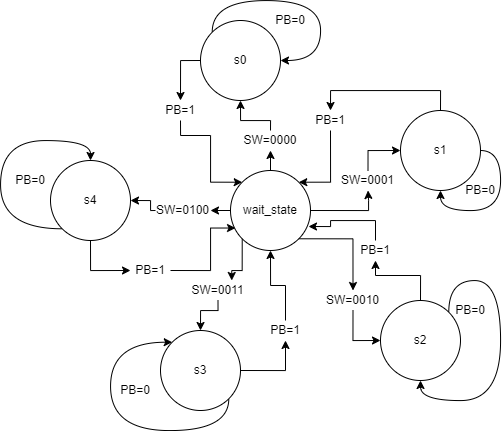

The diagram above was exported from draw.io. Its source (the exported page's mxGraphModel, read from the mxfile embedded in the PNG):
<mxGraphModel dx="1173" dy="613" grid="1" gridSize="10" guides="1" tooltips="1" connect="1" arrows="1" fold="1" page="1" pageScale="1" pageWidth="850" pageHeight="1100" math="0" shadow="0">
  <root>
    <mxCell id="0" />
    <mxCell id="1" parent="0" />
    <mxCell id="oZbqKWHTIfCyVK-2I6PI-11" style="edgeStyle=orthogonalEdgeStyle;rounded=0;orthogonalLoop=1;jettySize=auto;html=1;exitX=0.5;exitY=1;exitDx=0;exitDy=0;entryX=0;entryY=0;entryDx=0;entryDy=0;" edge="1" parent="1" source="oZbqKWHTIfCyVK-2I6PI-18" target="oZbqKWHTIfCyVK-2I6PI-5">
      <mxGeometry relative="1" as="geometry">
        <Array as="points">
          <mxPoint x="280" y="145" />
          <mxPoint x="310" y="145" />
          <mxPoint x="310" y="192" />
        </Array>
      </mxGeometry>
    </mxCell>
    <mxCell id="73CuCzFNl7YzgLcRrOkS-1" value="s0" style="ellipse;whiteSpace=wrap;html=1;aspect=fixed;" parent="1" vertex="1">
      <mxGeometry x="300" y="30" width="80" height="80" as="geometry" />
    </mxCell>
    <mxCell id="oZbqKWHTIfCyVK-2I6PI-15" style="edgeStyle=orthogonalEdgeStyle;rounded=0;orthogonalLoop=1;jettySize=auto;html=1;exitX=0.5;exitY=1;exitDx=0;exitDy=0;entryX=1;entryY=0;entryDx=0;entryDy=0;" edge="1" parent="1" source="oZbqKWHTIfCyVK-2I6PI-16" target="oZbqKWHTIfCyVK-2I6PI-5">
      <mxGeometry relative="1" as="geometry">
        <Array as="points">
          <mxPoint x="430" y="192" />
        </Array>
      </mxGeometry>
    </mxCell>
    <mxCell id="oZbqKWHTIfCyVK-2I6PI-1" value="s1" style="ellipse;whiteSpace=wrap;html=1;aspect=fixed;" vertex="1" parent="1">
      <mxGeometry x="500" y="120" width="80" height="80" as="geometry" />
    </mxCell>
    <mxCell id="oZbqKWHTIfCyVK-2I6PI-2" value="s2" style="ellipse;whiteSpace=wrap;html=1;aspect=fixed;" vertex="1" parent="1">
      <mxGeometry x="480" y="310" width="80" height="80" as="geometry" />
    </mxCell>
    <mxCell id="oZbqKWHTIfCyVK-2I6PI-3" value="s3" style="ellipse;whiteSpace=wrap;html=1;aspect=fixed;" vertex="1" parent="1">
      <mxGeometry x="260" y="340" width="80" height="80" as="geometry" />
    </mxCell>
    <mxCell id="oZbqKWHTIfCyVK-2I6PI-12" style="edgeStyle=orthogonalEdgeStyle;rounded=0;orthogonalLoop=1;jettySize=auto;html=1;exitX=1;exitY=0.5;exitDx=0;exitDy=0;entryX=0.063;entryY=0.719;entryDx=0;entryDy=0;entryPerimeter=0;" edge="1" parent="1" source="oZbqKWHTIfCyVK-2I6PI-22" target="oZbqKWHTIfCyVK-2I6PI-5">
      <mxGeometry relative="1" as="geometry">
        <Array as="points">
          <mxPoint x="310" y="280" />
          <mxPoint x="310" y="238" />
        </Array>
      </mxGeometry>
    </mxCell>
    <mxCell id="oZbqKWHTIfCyVK-2I6PI-4" value="s4" style="ellipse;whiteSpace=wrap;html=1;aspect=fixed;" vertex="1" parent="1">
      <mxGeometry x="150" y="170" width="80" height="80" as="geometry" />
    </mxCell>
    <mxCell id="oZbqKWHTIfCyVK-2I6PI-6" style="edgeStyle=orthogonalEdgeStyle;rounded=0;orthogonalLoop=1;jettySize=auto;html=1;exitX=0.5;exitY=0;exitDx=0;exitDy=0;entryX=0.5;entryY=1;entryDx=0;entryDy=0;" edge="1" parent="1" source="oZbqKWHTIfCyVK-2I6PI-28" target="73CuCzFNl7YzgLcRrOkS-1">
      <mxGeometry relative="1" as="geometry">
        <Array as="points">
          <mxPoint x="370" y="130" />
          <mxPoint x="340" y="130" />
        </Array>
      </mxGeometry>
    </mxCell>
    <mxCell id="oZbqKWHTIfCyVK-2I6PI-7" style="edgeStyle=orthogonalEdgeStyle;rounded=0;orthogonalLoop=1;jettySize=auto;html=1;exitX=0.5;exitY=0;exitDx=0;exitDy=0;entryX=0;entryY=0.5;entryDx=0;entryDy=0;" edge="1" parent="1" source="oZbqKWHTIfCyVK-2I6PI-37" target="oZbqKWHTIfCyVK-2I6PI-1">
      <mxGeometry relative="1" as="geometry">
        <Array as="points">
          <mxPoint x="467" y="160" />
        </Array>
      </mxGeometry>
    </mxCell>
    <mxCell id="oZbqKWHTIfCyVK-2I6PI-9" style="edgeStyle=orthogonalEdgeStyle;rounded=0;orthogonalLoop=1;jettySize=auto;html=1;exitX=0.5;exitY=1;exitDx=0;exitDy=0;entryX=0.5;entryY=0;entryDx=0;entryDy=0;" edge="1" parent="1" source="oZbqKWHTIfCyVK-2I6PI-32" target="oZbqKWHTIfCyVK-2I6PI-3">
      <mxGeometry relative="1" as="geometry">
        <Array as="points">
          <mxPoint x="318" y="320" />
          <mxPoint x="300" y="320" />
        </Array>
      </mxGeometry>
    </mxCell>
    <mxCell id="oZbqKWHTIfCyVK-2I6PI-10" style="edgeStyle=orthogonalEdgeStyle;rounded=0;orthogonalLoop=1;jettySize=auto;html=1;exitX=0;exitY=0.5;exitDx=0;exitDy=0;entryX=1;entryY=0.5;entryDx=0;entryDy=0;" edge="1" parent="1" source="oZbqKWHTIfCyVK-2I6PI-30" target="oZbqKWHTIfCyVK-2I6PI-4">
      <mxGeometry relative="1" as="geometry">
        <Array as="points">
          <mxPoint x="250" y="220" />
          <mxPoint x="250" y="210" />
        </Array>
      </mxGeometry>
    </mxCell>
    <mxCell id="oZbqKWHTIfCyVK-2I6PI-5" value="wait_state" style="ellipse;whiteSpace=wrap;html=1;aspect=fixed;" vertex="1" parent="1">
      <mxGeometry x="330" y="180" width="80" height="80" as="geometry" />
    </mxCell>
    <mxCell id="oZbqKWHTIfCyVK-2I6PI-13" style="edgeStyle=orthogonalEdgeStyle;rounded=0;orthogonalLoop=1;jettySize=auto;html=1;exitX=0.5;exitY=0;exitDx=0;exitDy=0;entryX=0.5;entryY=1;entryDx=0;entryDy=0;" edge="1" parent="1" source="oZbqKWHTIfCyVK-2I6PI-24" target="oZbqKWHTIfCyVK-2I6PI-5">
      <mxGeometry relative="1" as="geometry">
        <mxPoint x="350" y="280" as="targetPoint" />
      </mxGeometry>
    </mxCell>
    <mxCell id="oZbqKWHTIfCyVK-2I6PI-14" style="edgeStyle=orthogonalEdgeStyle;rounded=0;orthogonalLoop=1;jettySize=auto;html=1;exitX=0.5;exitY=0;exitDx=0;exitDy=0;entryX=0.975;entryY=0.7;entryDx=0;entryDy=0;entryPerimeter=0;" edge="1" parent="1" source="oZbqKWHTIfCyVK-2I6PI-26" target="oZbqKWHTIfCyVK-2I6PI-5">
      <mxGeometry relative="1" as="geometry">
        <Array as="points" />
      </mxGeometry>
    </mxCell>
    <mxCell id="oZbqKWHTIfCyVK-2I6PI-17" value="" style="edgeStyle=orthogonalEdgeStyle;rounded=0;orthogonalLoop=1;jettySize=auto;html=1;exitX=0.5;exitY=0;exitDx=0;exitDy=0;entryX=0.5;entryY=0;entryDx=0;entryDy=0;" edge="1" parent="1" source="oZbqKWHTIfCyVK-2I6PI-1" target="oZbqKWHTIfCyVK-2I6PI-16">
      <mxGeometry relative="1" as="geometry">
        <mxPoint x="540" y="120" as="sourcePoint" />
        <mxPoint x="398" y="192" as="targetPoint" />
        <Array as="points">
          <mxPoint x="540" y="100" />
          <mxPoint x="430" y="100" />
        </Array>
      </mxGeometry>
    </mxCell>
    <mxCell id="oZbqKWHTIfCyVK-2I6PI-16" value="PB=1" style="text;strokeColor=none;align=center;fillColor=none;html=1;verticalAlign=middle;whiteSpace=wrap;rounded=0;" vertex="1" parent="1">
      <mxGeometry x="410" y="120" width="40" height="20" as="geometry" />
    </mxCell>
    <mxCell id="oZbqKWHTIfCyVK-2I6PI-21" value="" style="edgeStyle=orthogonalEdgeStyle;rounded=0;orthogonalLoop=1;jettySize=auto;html=1;exitX=0;exitY=0.5;exitDx=0;exitDy=0;entryX=0.5;entryY=0;entryDx=0;entryDy=0;" edge="1" parent="1" source="73CuCzFNl7YzgLcRrOkS-1" target="oZbqKWHTIfCyVK-2I6PI-18">
      <mxGeometry relative="1" as="geometry">
        <mxPoint x="300" y="70" as="sourcePoint" />
        <mxPoint x="342" y="192" as="targetPoint" />
        <Array as="points" />
      </mxGeometry>
    </mxCell>
    <mxCell id="oZbqKWHTIfCyVK-2I6PI-18" value="PB=1" style="text;strokeColor=none;align=center;fillColor=none;html=1;verticalAlign=middle;whiteSpace=wrap;rounded=0;" vertex="1" parent="1">
      <mxGeometry x="260" y="110" width="40" height="20" as="geometry" />
    </mxCell>
    <mxCell id="oZbqKWHTIfCyVK-2I6PI-23" value="" style="edgeStyle=orthogonalEdgeStyle;rounded=0;orthogonalLoop=1;jettySize=auto;html=1;exitX=0.5;exitY=1;exitDx=0;exitDy=0;entryX=0;entryY=0.5;entryDx=0;entryDy=0;" edge="1" parent="1" source="oZbqKWHTIfCyVK-2I6PI-4" target="oZbqKWHTIfCyVK-2I6PI-22">
      <mxGeometry relative="1" as="geometry">
        <mxPoint x="190" y="250" as="sourcePoint" />
        <mxPoint x="334" y="240" as="targetPoint" />
        <Array as="points">
          <mxPoint x="190" y="280" />
        </Array>
      </mxGeometry>
    </mxCell>
    <mxCell id="oZbqKWHTIfCyVK-2I6PI-22" value="PB=1" style="text;strokeColor=none;align=center;fillColor=none;html=1;verticalAlign=middle;whiteSpace=wrap;rounded=0;" vertex="1" parent="1">
      <mxGeometry x="230" y="270" width="40" height="20" as="geometry" />
    </mxCell>
    <mxCell id="oZbqKWHTIfCyVK-2I6PI-25" value="" style="edgeStyle=orthogonalEdgeStyle;rounded=0;orthogonalLoop=1;jettySize=auto;html=1;exitX=1;exitY=0.5;exitDx=0;exitDy=0;entryX=0.5;entryY=1;entryDx=0;entryDy=0;" edge="1" parent="1" source="oZbqKWHTIfCyVK-2I6PI-3" target="oZbqKWHTIfCyVK-2I6PI-24">
      <mxGeometry relative="1" as="geometry">
        <mxPoint x="340" y="380" as="sourcePoint" />
        <mxPoint x="370" y="260" as="targetPoint" />
      </mxGeometry>
    </mxCell>
    <mxCell id="oZbqKWHTIfCyVK-2I6PI-24" value="PB=1" style="text;strokeColor=none;align=center;fillColor=none;html=1;verticalAlign=middle;whiteSpace=wrap;rounded=0;" vertex="1" parent="1">
      <mxGeometry x="360" y="330" width="50" height="20" as="geometry" />
    </mxCell>
    <mxCell id="oZbqKWHTIfCyVK-2I6PI-27" value="" style="edgeStyle=orthogonalEdgeStyle;rounded=0;orthogonalLoop=1;jettySize=auto;html=1;exitX=0.5;exitY=0;exitDx=0;exitDy=0;entryX=0.5;entryY=1;entryDx=0;entryDy=0;" edge="1" parent="1" source="oZbqKWHTIfCyVK-2I6PI-2" target="oZbqKWHTIfCyVK-2I6PI-26">
      <mxGeometry relative="1" as="geometry">
        <mxPoint x="520" y="310" as="sourcePoint" />
        <mxPoint x="408" y="236" as="targetPoint" />
        <Array as="points">
          <mxPoint x="520" y="285" />
          <mxPoint x="475" y="285" />
        </Array>
      </mxGeometry>
    </mxCell>
    <mxCell id="oZbqKWHTIfCyVK-2I6PI-26" value="PB=1" style="text;strokeColor=none;align=center;fillColor=none;html=1;verticalAlign=middle;whiteSpace=wrap;rounded=0;" vertex="1" parent="1">
      <mxGeometry x="450" y="250" width="50" height="20" as="geometry" />
    </mxCell>
    <mxCell id="oZbqKWHTIfCyVK-2I6PI-29" value="" style="edgeStyle=orthogonalEdgeStyle;rounded=0;orthogonalLoop=1;jettySize=auto;html=1;exitX=0.5;exitY=0;exitDx=0;exitDy=0;entryX=0.5;entryY=1;entryDx=0;entryDy=0;" edge="1" parent="1" source="oZbqKWHTIfCyVK-2I6PI-5" target="oZbqKWHTIfCyVK-2I6PI-28">
      <mxGeometry relative="1" as="geometry">
        <mxPoint x="370" y="180" as="sourcePoint" />
        <mxPoint x="340" y="110" as="targetPoint" />
      </mxGeometry>
    </mxCell>
    <mxCell id="oZbqKWHTIfCyVK-2I6PI-28" value="SW=0000" style="text;strokeColor=none;align=center;fillColor=none;html=1;verticalAlign=middle;whiteSpace=wrap;rounded=0;" vertex="1" parent="1">
      <mxGeometry x="345" y="140" width="50" height="20" as="geometry" />
    </mxCell>
    <mxCell id="oZbqKWHTIfCyVK-2I6PI-31" value="" style="edgeStyle=orthogonalEdgeStyle;rounded=0;orthogonalLoop=1;jettySize=auto;html=1;exitX=0;exitY=0.5;exitDx=0;exitDy=0;entryX=1;entryY=0.5;entryDx=0;entryDy=0;" edge="1" parent="1" source="oZbqKWHTIfCyVK-2I6PI-5" target="oZbqKWHTIfCyVK-2I6PI-30">
      <mxGeometry relative="1" as="geometry">
        <mxPoint x="330" y="220" as="sourcePoint" />
        <mxPoint x="230" y="210" as="targetPoint" />
      </mxGeometry>
    </mxCell>
    <mxCell id="oZbqKWHTIfCyVK-2I6PI-30" value="SW=0100" style="text;strokeColor=none;align=center;fillColor=none;html=1;verticalAlign=middle;whiteSpace=wrap;rounded=0;" vertex="1" parent="1">
      <mxGeometry x="255" y="210" width="55" height="20" as="geometry" />
    </mxCell>
    <mxCell id="oZbqKWHTIfCyVK-2I6PI-33" value="" style="edgeStyle=orthogonalEdgeStyle;rounded=0;orthogonalLoop=1;jettySize=auto;html=1;exitX=0;exitY=1;exitDx=0;exitDy=0;entryX=0.75;entryY=0;entryDx=0;entryDy=0;" edge="1" parent="1" source="oZbqKWHTIfCyVK-2I6PI-5" target="oZbqKWHTIfCyVK-2I6PI-32">
      <mxGeometry relative="1" as="geometry">
        <mxPoint x="342" y="248" as="sourcePoint" />
        <mxPoint x="300" y="340" as="targetPoint" />
      </mxGeometry>
    </mxCell>
    <mxCell id="oZbqKWHTIfCyVK-2I6PI-32" value="SW=0011" style="text;strokeColor=none;align=center;fillColor=none;html=1;verticalAlign=middle;whiteSpace=wrap;rounded=0;" vertex="1" parent="1">
      <mxGeometry x="290" y="290" width="55" height="20" as="geometry" />
    </mxCell>
    <mxCell id="oZbqKWHTIfCyVK-2I6PI-35" value="" style="edgeStyle=orthogonalEdgeStyle;rounded=0;orthogonalLoop=1;jettySize=auto;html=1;exitX=1;exitY=1;exitDx=0;exitDy=0;entryX=0.5;entryY=0;entryDx=0;entryDy=0;" edge="1" parent="1" source="oZbqKWHTIfCyVK-2I6PI-5" target="oZbqKWHTIfCyVK-2I6PI-34">
      <mxGeometry relative="1" as="geometry">
        <mxPoint x="398" y="248" as="sourcePoint" />
        <mxPoint x="480" y="350" as="targetPoint" />
        <Array as="points" />
      </mxGeometry>
    </mxCell>
    <mxCell id="oZbqKWHTIfCyVK-2I6PI-36" style="edgeStyle=orthogonalEdgeStyle;rounded=0;orthogonalLoop=1;jettySize=auto;html=1;exitX=0.5;exitY=1;exitDx=0;exitDy=0;entryX=0;entryY=0.5;entryDx=0;entryDy=0;" edge="1" parent="1" source="oZbqKWHTIfCyVK-2I6PI-34" target="oZbqKWHTIfCyVK-2I6PI-2">
      <mxGeometry relative="1" as="geometry" />
    </mxCell>
    <mxCell id="oZbqKWHTIfCyVK-2I6PI-34" value="SW=0010" style="text;strokeColor=none;align=center;fillColor=none;html=1;verticalAlign=middle;whiteSpace=wrap;rounded=0;" vertex="1" parent="1">
      <mxGeometry x="425" y="300" width="55" height="20" as="geometry" />
    </mxCell>
    <mxCell id="oZbqKWHTIfCyVK-2I6PI-38" value="" style="edgeStyle=orthogonalEdgeStyle;rounded=0;orthogonalLoop=1;jettySize=auto;html=1;exitX=1;exitY=0.5;exitDx=0;exitDy=0;entryX=0.5;entryY=1;entryDx=0;entryDy=0;" edge="1" parent="1" source="oZbqKWHTIfCyVK-2I6PI-5" target="oZbqKWHTIfCyVK-2I6PI-37">
      <mxGeometry relative="1" as="geometry">
        <mxPoint x="410" y="220" as="sourcePoint" />
        <mxPoint x="500" y="160" as="targetPoint" />
        <Array as="points">
          <mxPoint x="468" y="220" />
          <mxPoint x="468" y="210" />
          <mxPoint x="467" y="210" />
        </Array>
      </mxGeometry>
    </mxCell>
    <mxCell id="oZbqKWHTIfCyVK-2I6PI-37" value="SW=0001" style="text;strokeColor=none;align=center;fillColor=none;html=1;verticalAlign=middle;whiteSpace=wrap;rounded=0;" vertex="1" parent="1">
      <mxGeometry x="440" y="180" width="55" height="20" as="geometry" />
    </mxCell>
    <mxCell id="oZbqKWHTIfCyVK-2I6PI-39" style="edgeStyle=orthogonalEdgeStyle;rounded=0;orthogonalLoop=1;jettySize=auto;html=1;exitX=1;exitY=0.5;exitDx=0;exitDy=0;entryX=0.5;entryY=1;entryDx=0;entryDy=0;curved=1;" edge="1" parent="1" source="oZbqKWHTIfCyVK-2I6PI-1" target="oZbqKWHTIfCyVK-2I6PI-1">
      <mxGeometry relative="1" as="geometry" />
    </mxCell>
    <mxCell id="oZbqKWHTIfCyVK-2I6PI-41" style="edgeStyle=orthogonalEdgeStyle;rounded=0;orthogonalLoop=1;jettySize=auto;html=1;exitX=1;exitY=0;exitDx=0;exitDy=0;entryX=0.5;entryY=1;entryDx=0;entryDy=0;curved=1;" edge="1" parent="1" source="oZbqKWHTIfCyVK-2I6PI-2" target="oZbqKWHTIfCyVK-2I6PI-2">
      <mxGeometry relative="1" as="geometry">
        <Array as="points">
          <mxPoint x="548" y="290" />
          <mxPoint x="600" y="290" />
          <mxPoint x="600" y="410" />
          <mxPoint x="520" y="410" />
        </Array>
      </mxGeometry>
    </mxCell>
    <mxCell id="oZbqKWHTIfCyVK-2I6PI-42" style="edgeStyle=orthogonalEdgeStyle;rounded=0;orthogonalLoop=1;jettySize=auto;html=1;exitX=1;exitY=1;exitDx=0;exitDy=0;entryX=0;entryY=0;entryDx=0;entryDy=0;curved=1;" edge="1" parent="1" source="oZbqKWHTIfCyVK-2I6PI-3" target="oZbqKWHTIfCyVK-2I6PI-3">
      <mxGeometry relative="1" as="geometry">
        <Array as="points">
          <mxPoint x="328" y="440" />
          <mxPoint x="210" y="440" />
          <mxPoint x="210" y="352" />
        </Array>
      </mxGeometry>
    </mxCell>
    <mxCell id="oZbqKWHTIfCyVK-2I6PI-43" style="edgeStyle=orthogonalEdgeStyle;rounded=0;orthogonalLoop=1;jettySize=auto;html=1;exitX=0;exitY=1;exitDx=0;exitDy=0;entryX=0.5;entryY=0;entryDx=0;entryDy=0;curved=1;" edge="1" parent="1" source="oZbqKWHTIfCyVK-2I6PI-4" target="oZbqKWHTIfCyVK-2I6PI-4">
      <mxGeometry relative="1" as="geometry">
        <Array as="points">
          <mxPoint x="100" y="238" />
          <mxPoint x="100" y="150" />
          <mxPoint x="190" y="150" />
        </Array>
      </mxGeometry>
    </mxCell>
    <mxCell id="oZbqKWHTIfCyVK-2I6PI-44" style="edgeStyle=orthogonalEdgeStyle;rounded=0;orthogonalLoop=1;jettySize=auto;html=1;exitX=0;exitY=0;exitDx=0;exitDy=0;entryX=1;entryY=0.5;entryDx=0;entryDy=0;curved=1;" edge="1" parent="1" source="73CuCzFNl7YzgLcRrOkS-1" target="73CuCzFNl7YzgLcRrOkS-1">
      <mxGeometry relative="1" as="geometry">
        <Array as="points">
          <mxPoint x="312" y="10" />
          <mxPoint x="420" y="10" />
          <mxPoint x="420" y="70" />
        </Array>
      </mxGeometry>
    </mxCell>
    <mxCell id="oZbqKWHTIfCyVK-2I6PI-45" value="PB=0" style="text;strokeColor=none;align=center;fillColor=none;html=1;verticalAlign=middle;whiteSpace=wrap;rounded=0;" vertex="1" parent="1">
      <mxGeometry x="370" y="20" width="40" height="20" as="geometry" />
    </mxCell>
    <mxCell id="oZbqKWHTIfCyVK-2I6PI-46" value="PB=0" style="text;strokeColor=none;align=center;fillColor=none;html=1;verticalAlign=middle;whiteSpace=wrap;rounded=0;" vertex="1" parent="1">
      <mxGeometry x="560" y="190" width="40" height="20" as="geometry" />
    </mxCell>
    <mxCell id="oZbqKWHTIfCyVK-2I6PI-47" value="PB=0" style="text;strokeColor=none;align=center;fillColor=none;html=1;verticalAlign=middle;whiteSpace=wrap;rounded=0;" vertex="1" parent="1">
      <mxGeometry x="550" y="310" width="40" height="20" as="geometry" />
    </mxCell>
    <mxCell id="oZbqKWHTIfCyVK-2I6PI-48" value="PB=0" style="text;strokeColor=none;align=center;fillColor=none;html=1;verticalAlign=middle;whiteSpace=wrap;rounded=0;" vertex="1" parent="1">
      <mxGeometry x="215" y="390" width="40" height="20" as="geometry" />
    </mxCell>
    <mxCell id="oZbqKWHTIfCyVK-2I6PI-49" value="PB=0" style="text;strokeColor=none;align=center;fillColor=none;html=1;verticalAlign=middle;whiteSpace=wrap;rounded=0;" vertex="1" parent="1">
      <mxGeometry x="110" y="180" width="40" height="20" as="geometry" />
    </mxCell>
  </root>
</mxGraphModel>